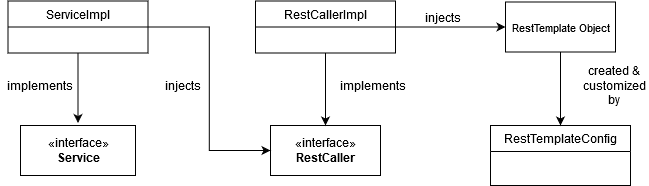

The diagram above was exported from draw.io. Its source (the exported page's mxGraphModel, read from the mxfile embedded in the PNG):
<mxGraphModel dx="768" dy="396" grid="1" gridSize="10" guides="1" tooltips="1" connect="1" arrows="1" fold="1" page="1" pageScale="1" pageWidth="827" pageHeight="1169" math="0" shadow="0">
  <root>
    <mxCell id="0" />
    <mxCell id="1" parent="0" />
    <mxCell id="ACzvhgEhU_3K6fVRh8pt-21" value="implements" style="text;html=1;strokeColor=none;fillColor=none;align=center;verticalAlign=middle;whiteSpace=wrap;rounded=0;" vertex="1" parent="1">
      <mxGeometry x="460" y="260" width="85" height="20" as="geometry" />
    </mxCell>
    <mxCell id="ACzvhgEhU_3K6fVRh8pt-39" value="injects" style="text;html=1;strokeColor=none;fillColor=none;align=center;verticalAlign=middle;whiteSpace=wrap;rounded=0;" vertex="1" parent="1">
      <mxGeometry x="270" y="260" width="85" height="20" as="geometry" />
    </mxCell>
    <mxCell id="ACzvhgEhU_3K6fVRh8pt-42" value="implements" style="text;html=1;strokeColor=none;fillColor=none;align=center;verticalAlign=middle;whiteSpace=wrap;rounded=0;" vertex="1" parent="1">
      <mxGeometry x="130" y="260" width="79" height="20" as="geometry" />
    </mxCell>
    <mxCell id="ACzvhgEhU_3K6fVRh8pt-52" value="created &amp;amp; customized by" style="text;html=1;strokeColor=none;fillColor=none;align=center;verticalAlign=middle;whiteSpace=wrap;rounded=0;" vertex="1" parent="1">
      <mxGeometry x="710" y="260" width="68" height="20" as="geometry" />
    </mxCell>
    <mxCell id="ACzvhgEhU_3K6fVRh8pt-57" value="&lt;font style=&quot;font-size: 12px&quot;&gt;injects&lt;/font&gt;" style="text;html=1;strokeColor=none;fillColor=none;align=center;verticalAlign=middle;whiteSpace=wrap;rounded=0;" vertex="1" parent="1">
      <mxGeometry x="530" y="186.5" width="85" height="30" as="geometry" />
    </mxCell>
    <mxCell id="ACzvhgEhU_3K6fVRh8pt-62" value="«interface»&lt;br&gt;&lt;b&gt;Service&lt;/b&gt;" style="html=1;" vertex="1" parent="1">
      <mxGeometry x="150" y="310" width="115" height="50" as="geometry" />
    </mxCell>
    <mxCell id="ACzvhgEhU_3K6fVRh8pt-63" value="«interface»&lt;br&gt;&lt;b&gt;RestCaller&lt;/b&gt;" style="html=1;" vertex="1" parent="1">
      <mxGeometry x="400" y="310" width="110" height="50" as="geometry" />
    </mxCell>
    <mxCell id="ACzvhgEhU_3K6fVRh8pt-92" value="" style="edgeStyle=orthogonalEdgeStyle;rounded=0;orthogonalLoop=1;jettySize=auto;html=1;" edge="1" parent="1" source="ACzvhgEhU_3K6fVRh8pt-81">
      <mxGeometry relative="1" as="geometry">
        <mxPoint x="207.5" y="307.5" as="targetPoint" />
      </mxGeometry>
    </mxCell>
    <mxCell id="ACzvhgEhU_3K6fVRh8pt-94" value="" style="edgeStyle=orthogonalEdgeStyle;rounded=0;orthogonalLoop=1;jettySize=auto;html=1;entryX=0;entryY=0.5;entryDx=0;entryDy=0;" edge="1" parent="1" source="ACzvhgEhU_3K6fVRh8pt-81" target="ACzvhgEhU_3K6fVRh8pt-63">
      <mxGeometry relative="1" as="geometry">
        <mxPoint x="357.5" y="201.5" as="targetPoint" />
      </mxGeometry>
    </mxCell>
    <mxCell id="ACzvhgEhU_3K6fVRh8pt-81" value="ServiceImpl" style="swimlane;fontStyle=0;childLayout=stackLayout;horizontal=1;startSize=26;fillColor=none;horizontalStack=0;resizeParent=1;resizeParentMax=0;resizeLast=0;collapsible=1;marginBottom=0;" vertex="1" parent="1">
      <mxGeometry x="137.5" y="185.5" width="140" height="52" as="geometry" />
    </mxCell>
    <mxCell id="ACzvhgEhU_3K6fVRh8pt-84" value="RestTemplateConfig" style="swimlane;fontStyle=0;childLayout=stackLayout;horizontal=1;startSize=26;fillColor=none;horizontalStack=0;resizeParent=1;resizeParentMax=0;resizeLast=0;collapsible=1;marginBottom=0;" vertex="1" parent="1">
      <mxGeometry x="620" y="310" width="140" height="60" as="geometry" />
    </mxCell>
    <mxCell id="ACzvhgEhU_3K6fVRh8pt-95" value="" style="edgeStyle=orthogonalEdgeStyle;rounded=0;orthogonalLoop=1;jettySize=auto;html=1;" edge="1" parent="1" source="ACzvhgEhU_3K6fVRh8pt-87" target="ACzvhgEhU_3K6fVRh8pt-63">
      <mxGeometry relative="1" as="geometry" />
    </mxCell>
    <mxCell id="ACzvhgEhU_3K6fVRh8pt-99" value="" style="edgeStyle=orthogonalEdgeStyle;rounded=0;orthogonalLoop=1;jettySize=auto;html=1;entryX=0;entryY=0.5;entryDx=0;entryDy=0;" edge="1" parent="1" source="ACzvhgEhU_3K6fVRh8pt-87" target="ACzvhgEhU_3K6fVRh8pt-88">
      <mxGeometry relative="1" as="geometry">
        <mxPoint x="605" y="211.5" as="targetPoint" />
      </mxGeometry>
    </mxCell>
    <mxCell id="ACzvhgEhU_3K6fVRh8pt-87" value="RestCallerImpl" style="swimlane;fontStyle=0;childLayout=stackLayout;horizontal=1;startSize=26;fillColor=none;horizontalStack=0;resizeParent=1;resizeParentMax=0;resizeLast=0;collapsible=1;marginBottom=0;" vertex="1" parent="1">
      <mxGeometry x="385" y="185.5" width="140" height="52" as="geometry" />
    </mxCell>
    <mxCell id="ACzvhgEhU_3K6fVRh8pt-103" value="" style="edgeStyle=orthogonalEdgeStyle;rounded=0;orthogonalLoop=1;jettySize=auto;html=1;" edge="1" parent="1" source="ACzvhgEhU_3K6fVRh8pt-88">
      <mxGeometry relative="1" as="geometry">
        <mxPoint x="690" y="310" as="targetPoint" />
      </mxGeometry>
    </mxCell>
    <mxCell id="ACzvhgEhU_3K6fVRh8pt-88" value="&lt;font style=&quot;font-size: 11px&quot;&gt;RestTemplate Object&lt;/font&gt;" style="html=1;" vertex="1" parent="1">
      <mxGeometry x="635" y="186.5" width="110" height="50" as="geometry" />
    </mxCell>
  </root>
</mxGraphModel>